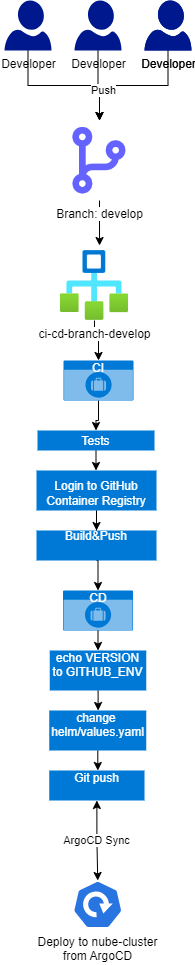

The diagram above was exported from draw.io. Its source (the exported page's mxGraphModel, read from the mxfile embedded in the PNG):
<mxGraphModel dx="1434" dy="746" grid="1" gridSize="10" guides="1" tooltips="1" connect="1" arrows="1" fold="1" page="1" pageScale="1" pageWidth="827" pageHeight="1169" math="0" shadow="0">
  <root>
    <mxCell id="0" />
    <mxCell id="1" parent="0" />
    <mxCell id="eBVrT6FYQb6CcRSMjDJ--8" style="edgeStyle=orthogonalEdgeStyle;rounded=0;orthogonalLoop=1;jettySize=auto;html=1;exitX=0.5;exitY=1;exitDx=0;exitDy=0;exitPerimeter=0;entryX=0.5;entryY=0;entryDx=0;entryDy=0;" edge="1" parent="1" source="eBVrT6FYQb6CcRSMjDJ--1" target="eBVrT6FYQb6CcRSMjDJ--7">
      <mxGeometry relative="1" as="geometry" />
    </mxCell>
    <mxCell id="eBVrT6FYQb6CcRSMjDJ--1" value="Developer" style="sketch=0;aspect=fixed;pointerEvents=1;shadow=0;dashed=0;html=1;strokeColor=none;labelPosition=center;verticalLabelPosition=bottom;verticalAlign=top;align=center;fillColor=#00188D;shape=mxgraph.azure.user" vertex="1" parent="1">
      <mxGeometry x="320" y="100" width="47" height="50" as="geometry" />
    </mxCell>
    <mxCell id="eBVrT6FYQb6CcRSMjDJ--9" style="edgeStyle=orthogonalEdgeStyle;rounded=0;orthogonalLoop=1;jettySize=auto;html=1;exitX=0.5;exitY=1;exitDx=0;exitDy=0;exitPerimeter=0;entryX=0.5;entryY=0;entryDx=0;entryDy=0;" edge="1" parent="1" source="eBVrT6FYQb6CcRSMjDJ--4" target="eBVrT6FYQb6CcRSMjDJ--7">
      <mxGeometry relative="1" as="geometry">
        <mxPoint x="414" y="210" as="targetPoint" />
      </mxGeometry>
    </mxCell>
    <mxCell id="eBVrT6FYQb6CcRSMjDJ--4" value="Developer" style="sketch=0;aspect=fixed;pointerEvents=1;shadow=0;dashed=0;html=1;strokeColor=none;labelPosition=center;verticalLabelPosition=bottom;verticalAlign=top;align=center;fillColor=#00188D;shape=mxgraph.azure.user" vertex="1" parent="1">
      <mxGeometry x="390" y="100" width="47" height="50" as="geometry" />
    </mxCell>
    <mxCell id="eBVrT6FYQb6CcRSMjDJ--5" value="Developer" style="sketch=0;aspect=fixed;pointerEvents=1;shadow=0;dashed=0;html=1;strokeColor=none;labelPosition=center;verticalLabelPosition=bottom;verticalAlign=top;align=center;fillColor=#00188D;shape=mxgraph.azure.user" vertex="1" parent="1">
      <mxGeometry x="460" y="100" width="47" height="50" as="geometry" />
    </mxCell>
    <mxCell id="eBVrT6FYQb6CcRSMjDJ--10" style="edgeStyle=orthogonalEdgeStyle;rounded=0;orthogonalLoop=1;jettySize=auto;html=1;exitX=0.5;exitY=1;exitDx=0;exitDy=0;exitPerimeter=0;entryX=0.5;entryY=0;entryDx=0;entryDy=0;" edge="1" parent="1" source="eBVrT6FYQb6CcRSMjDJ--6" target="eBVrT6FYQb6CcRSMjDJ--7">
      <mxGeometry relative="1" as="geometry" />
    </mxCell>
    <mxCell id="eBVrT6FYQb6CcRSMjDJ--11" value="Push" style="edgeLabel;html=1;align=center;verticalAlign=middle;resizable=0;points=[];" vertex="1" connectable="0" parent="eBVrT6FYQb6CcRSMjDJ--10">
      <mxGeometry x="0.5655" y="3" relative="1" as="geometry">
        <mxPoint as="offset" />
      </mxGeometry>
    </mxCell>
    <mxCell id="eBVrT6FYQb6CcRSMjDJ--6" value="Developer" style="sketch=0;aspect=fixed;pointerEvents=1;shadow=0;dashed=0;html=1;strokeColor=none;labelPosition=center;verticalLabelPosition=bottom;verticalAlign=top;align=center;fillColor=#00188D;shape=mxgraph.azure.user" vertex="1" parent="1">
      <mxGeometry x="460" y="100" width="47" height="50" as="geometry" />
    </mxCell>
    <mxCell id="eBVrT6FYQb6CcRSMjDJ--14" style="edgeStyle=orthogonalEdgeStyle;rounded=0;orthogonalLoop=1;jettySize=auto;html=1;exitX=0.5;exitY=1;exitDx=0;exitDy=0;entryX=0.574;entryY=-0.071;entryDx=0;entryDy=0;entryPerimeter=0;" edge="1" parent="1" source="eBVrT6FYQb6CcRSMjDJ--7" target="eBVrT6FYQb6CcRSMjDJ--13">
      <mxGeometry relative="1" as="geometry" />
    </mxCell>
    <mxCell id="eBVrT6FYQb6CcRSMjDJ--7" value="Branch: develop" style="shape=image;html=1;verticalAlign=top;verticalLabelPosition=bottom;labelBackgroundColor=#ffffff;imageAspect=0;aspect=fixed;image=https://cdn1.iconfinder.com/data/icons/unicons-line-vol-2/24/code-branch-128.png" vertex="1" parent="1">
      <mxGeometry x="375" y="220" width="80" height="80" as="geometry" />
    </mxCell>
    <mxCell id="eBVrT6FYQb6CcRSMjDJ--16" value="" style="edgeStyle=orthogonalEdgeStyle;rounded=0;orthogonalLoop=1;jettySize=auto;html=1;" edge="1" parent="1" source="eBVrT6FYQb6CcRSMjDJ--13" target="eBVrT6FYQb6CcRSMjDJ--15">
      <mxGeometry relative="1" as="geometry" />
    </mxCell>
    <mxCell id="eBVrT6FYQb6CcRSMjDJ--13" value="ci-cd-branch-develop" style="image;aspect=fixed;html=1;points=[];align=center;fontSize=12;image=img/lib/azure2/general/Workflow.svg;" vertex="1" parent="1">
      <mxGeometry x="376" y="350" width="68" height="70" as="geometry" />
    </mxCell>
    <mxCell id="eBVrT6FYQb6CcRSMjDJ--18" value="" style="edgeStyle=orthogonalEdgeStyle;rounded=0;orthogonalLoop=1;jettySize=auto;html=1;" edge="1" parent="1" source="eBVrT6FYQb6CcRSMjDJ--15" target="eBVrT6FYQb6CcRSMjDJ--17">
      <mxGeometry relative="1" as="geometry" />
    </mxCell>
    <mxCell id="eBVrT6FYQb6CcRSMjDJ--15" value="CI" style="html=1;whiteSpace=wrap;strokeColor=none;fillColor=#0079D6;labelPosition=center;verticalLabelPosition=middle;verticalAlign=top;align=center;fontSize=12;outlineConnect=0;spacingTop=-6;fontColor=#FFFFFF;sketch=0;shape=mxgraph.sitemap.jobs;" vertex="1" parent="1">
      <mxGeometry x="379" y="460" width="70" height="40" as="geometry" />
    </mxCell>
    <mxCell id="eBVrT6FYQb6CcRSMjDJ--20" value="" style="edgeStyle=orthogonalEdgeStyle;rounded=0;orthogonalLoop=1;jettySize=auto;html=1;" edge="1" parent="1" source="eBVrT6FYQb6CcRSMjDJ--17" target="eBVrT6FYQb6CcRSMjDJ--19">
      <mxGeometry relative="1" as="geometry" />
    </mxCell>
    <mxCell id="eBVrT6FYQb6CcRSMjDJ--17" value="Tests" style="whiteSpace=wrap;html=1;verticalAlign=bottom;fillColor=#0079D6;strokeColor=none;fontColor=#FFFFFF;spacingTop=-6;sketch=0;" vertex="1" parent="1">
      <mxGeometry x="353" y="530" width="117" height="20" as="geometry" />
    </mxCell>
    <mxCell id="eBVrT6FYQb6CcRSMjDJ--23" value="" style="edgeStyle=orthogonalEdgeStyle;rounded=0;orthogonalLoop=1;jettySize=auto;html=1;" edge="1" parent="1" source="eBVrT6FYQb6CcRSMjDJ--19" target="eBVrT6FYQb6CcRSMjDJ--22">
      <mxGeometry relative="1" as="geometry" />
    </mxCell>
    <mxCell id="eBVrT6FYQb6CcRSMjDJ--19" value="Login to GitHub Container Registry" style="whiteSpace=wrap;html=1;verticalAlign=bottom;fillColor=#0079D6;strokeColor=none;fontColor=#FFFFFF;spacingTop=-6;sketch=0;" vertex="1" parent="1">
      <mxGeometry x="352" y="570" width="120" height="40" as="geometry" />
    </mxCell>
    <mxCell id="eBVrT6FYQb6CcRSMjDJ--21" style="edgeStyle=orthogonalEdgeStyle;rounded=0;orthogonalLoop=1;jettySize=auto;html=1;exitX=0.5;exitY=1;exitDx=0;exitDy=0;" edge="1" parent="1" source="eBVrT6FYQb6CcRSMjDJ--19" target="eBVrT6FYQb6CcRSMjDJ--19">
      <mxGeometry relative="1" as="geometry" />
    </mxCell>
    <mxCell id="eBVrT6FYQb6CcRSMjDJ--27" style="edgeStyle=orthogonalEdgeStyle;rounded=0;orthogonalLoop=1;jettySize=auto;html=1;exitX=0.5;exitY=1;exitDx=0;exitDy=0;entryX=0.5;entryY=0;entryDx=0;entryDy=0;entryPerimeter=0;" edge="1" parent="1" source="eBVrT6FYQb6CcRSMjDJ--22" target="eBVrT6FYQb6CcRSMjDJ--26">
      <mxGeometry relative="1" as="geometry" />
    </mxCell>
    <mxCell id="eBVrT6FYQb6CcRSMjDJ--22" value="&lt;div&gt;Build&amp;amp;Push&lt;/div&gt;&lt;div&gt;&lt;br&gt;&lt;/div&gt;" style="whiteSpace=wrap;html=1;verticalAlign=bottom;fillColor=#0079D6;strokeColor=none;fontColor=#FFFFFF;spacingTop=-6;sketch=0;align=center;" vertex="1" parent="1">
      <mxGeometry x="352" y="630" width="120" height="30" as="geometry" />
    </mxCell>
    <mxCell id="eBVrT6FYQb6CcRSMjDJ--29" value="" style="edgeStyle=orthogonalEdgeStyle;rounded=0;orthogonalLoop=1;jettySize=auto;html=1;" edge="1" parent="1" source="eBVrT6FYQb6CcRSMjDJ--26" target="eBVrT6FYQb6CcRSMjDJ--28">
      <mxGeometry relative="1" as="geometry" />
    </mxCell>
    <mxCell id="eBVrT6FYQb6CcRSMjDJ--26" value="CD" style="html=1;whiteSpace=wrap;strokeColor=none;fillColor=#0079D6;labelPosition=center;verticalLabelPosition=middle;verticalAlign=top;align=center;fontSize=12;outlineConnect=0;spacingTop=-6;fontColor=#FFFFFF;sketch=0;shape=mxgraph.sitemap.jobs;" vertex="1" parent="1">
      <mxGeometry x="378.5" y="690" width="70" height="40" as="geometry" />
    </mxCell>
    <mxCell id="eBVrT6FYQb6CcRSMjDJ--31" value="" style="edgeStyle=orthogonalEdgeStyle;rounded=0;orthogonalLoop=1;jettySize=auto;html=1;" edge="1" parent="1" source="eBVrT6FYQb6CcRSMjDJ--28" target="eBVrT6FYQb6CcRSMjDJ--30">
      <mxGeometry relative="1" as="geometry" />
    </mxCell>
    <mxCell id="eBVrT6FYQb6CcRSMjDJ--28" value="echo VERSION to GITHUB_ENV" style="whiteSpace=wrap;html=1;verticalAlign=top;fillColor=#0079D6;strokeColor=none;fontColor=#FFFFFF;spacingTop=-6;sketch=0;" vertex="1" parent="1">
      <mxGeometry x="365.25" y="750" width="96.5" height="40" as="geometry" />
    </mxCell>
    <mxCell id="eBVrT6FYQb6CcRSMjDJ--33" value="" style="edgeStyle=orthogonalEdgeStyle;rounded=0;orthogonalLoop=1;jettySize=auto;html=1;" edge="1" parent="1" source="eBVrT6FYQb6CcRSMjDJ--30" target="eBVrT6FYQb6CcRSMjDJ--32">
      <mxGeometry relative="1" as="geometry" />
    </mxCell>
    <mxCell id="eBVrT6FYQb6CcRSMjDJ--30" value="change&amp;nbsp;&lt;br&gt;helm/values.yaml" style="whiteSpace=wrap;html=1;verticalAlign=top;fillColor=#0079D6;strokeColor=none;fontColor=#FFFFFF;spacingTop=-6;sketch=0;" vertex="1" parent="1">
      <mxGeometry x="364.75" y="810" width="97" height="40" as="geometry" />
    </mxCell>
    <mxCell id="eBVrT6FYQb6CcRSMjDJ--35" value="ArgoCD Sync" style="edgeStyle=orthogonalEdgeStyle;rounded=0;orthogonalLoop=1;jettySize=auto;html=1;exitX=0.5;exitY=1;exitDx=0;exitDy=0;entryX=0.5;entryY=0;entryDx=0;entryDy=0;entryPerimeter=0;startArrow=classic;startFill=1;" edge="1" parent="1" source="eBVrT6FYQb6CcRSMjDJ--32" target="eBVrT6FYQb6CcRSMjDJ--34">
      <mxGeometry relative="1" as="geometry" />
    </mxCell>
    <mxCell id="eBVrT6FYQb6CcRSMjDJ--32" value="Git push" style="whiteSpace=wrap;html=1;verticalAlign=top;fillColor=#0079D6;strokeColor=none;fontColor=#FFFFFF;spacingTop=-6;sketch=0;" vertex="1" parent="1">
      <mxGeometry x="364.75" y="870" width="95.25" height="30" as="geometry" />
    </mxCell>
    <mxCell id="eBVrT6FYQb6CcRSMjDJ--34" value="Deploy to nube-cluster&lt;br&gt;from ArgoCD&lt;br&gt;" style="sketch=0;html=1;dashed=0;whitespace=wrap;fillColor=#2875E2;strokeColor=#ffffff;points=[[0.005,0.63,0],[0.1,0.2,0],[0.9,0.2,0],[0.5,0,0],[0.995,0.63,0],[0.72,0.99,0],[0.5,1,0],[0.28,0.99,0]];verticalLabelPosition=bottom;align=center;verticalAlign=top;shape=mxgraph.kubernetes.icon;prIcon=deploy" vertex="1" parent="1">
      <mxGeometry x="388.25" y="980" width="50" height="48" as="geometry" />
    </mxCell>
  </root>
</mxGraphModel>